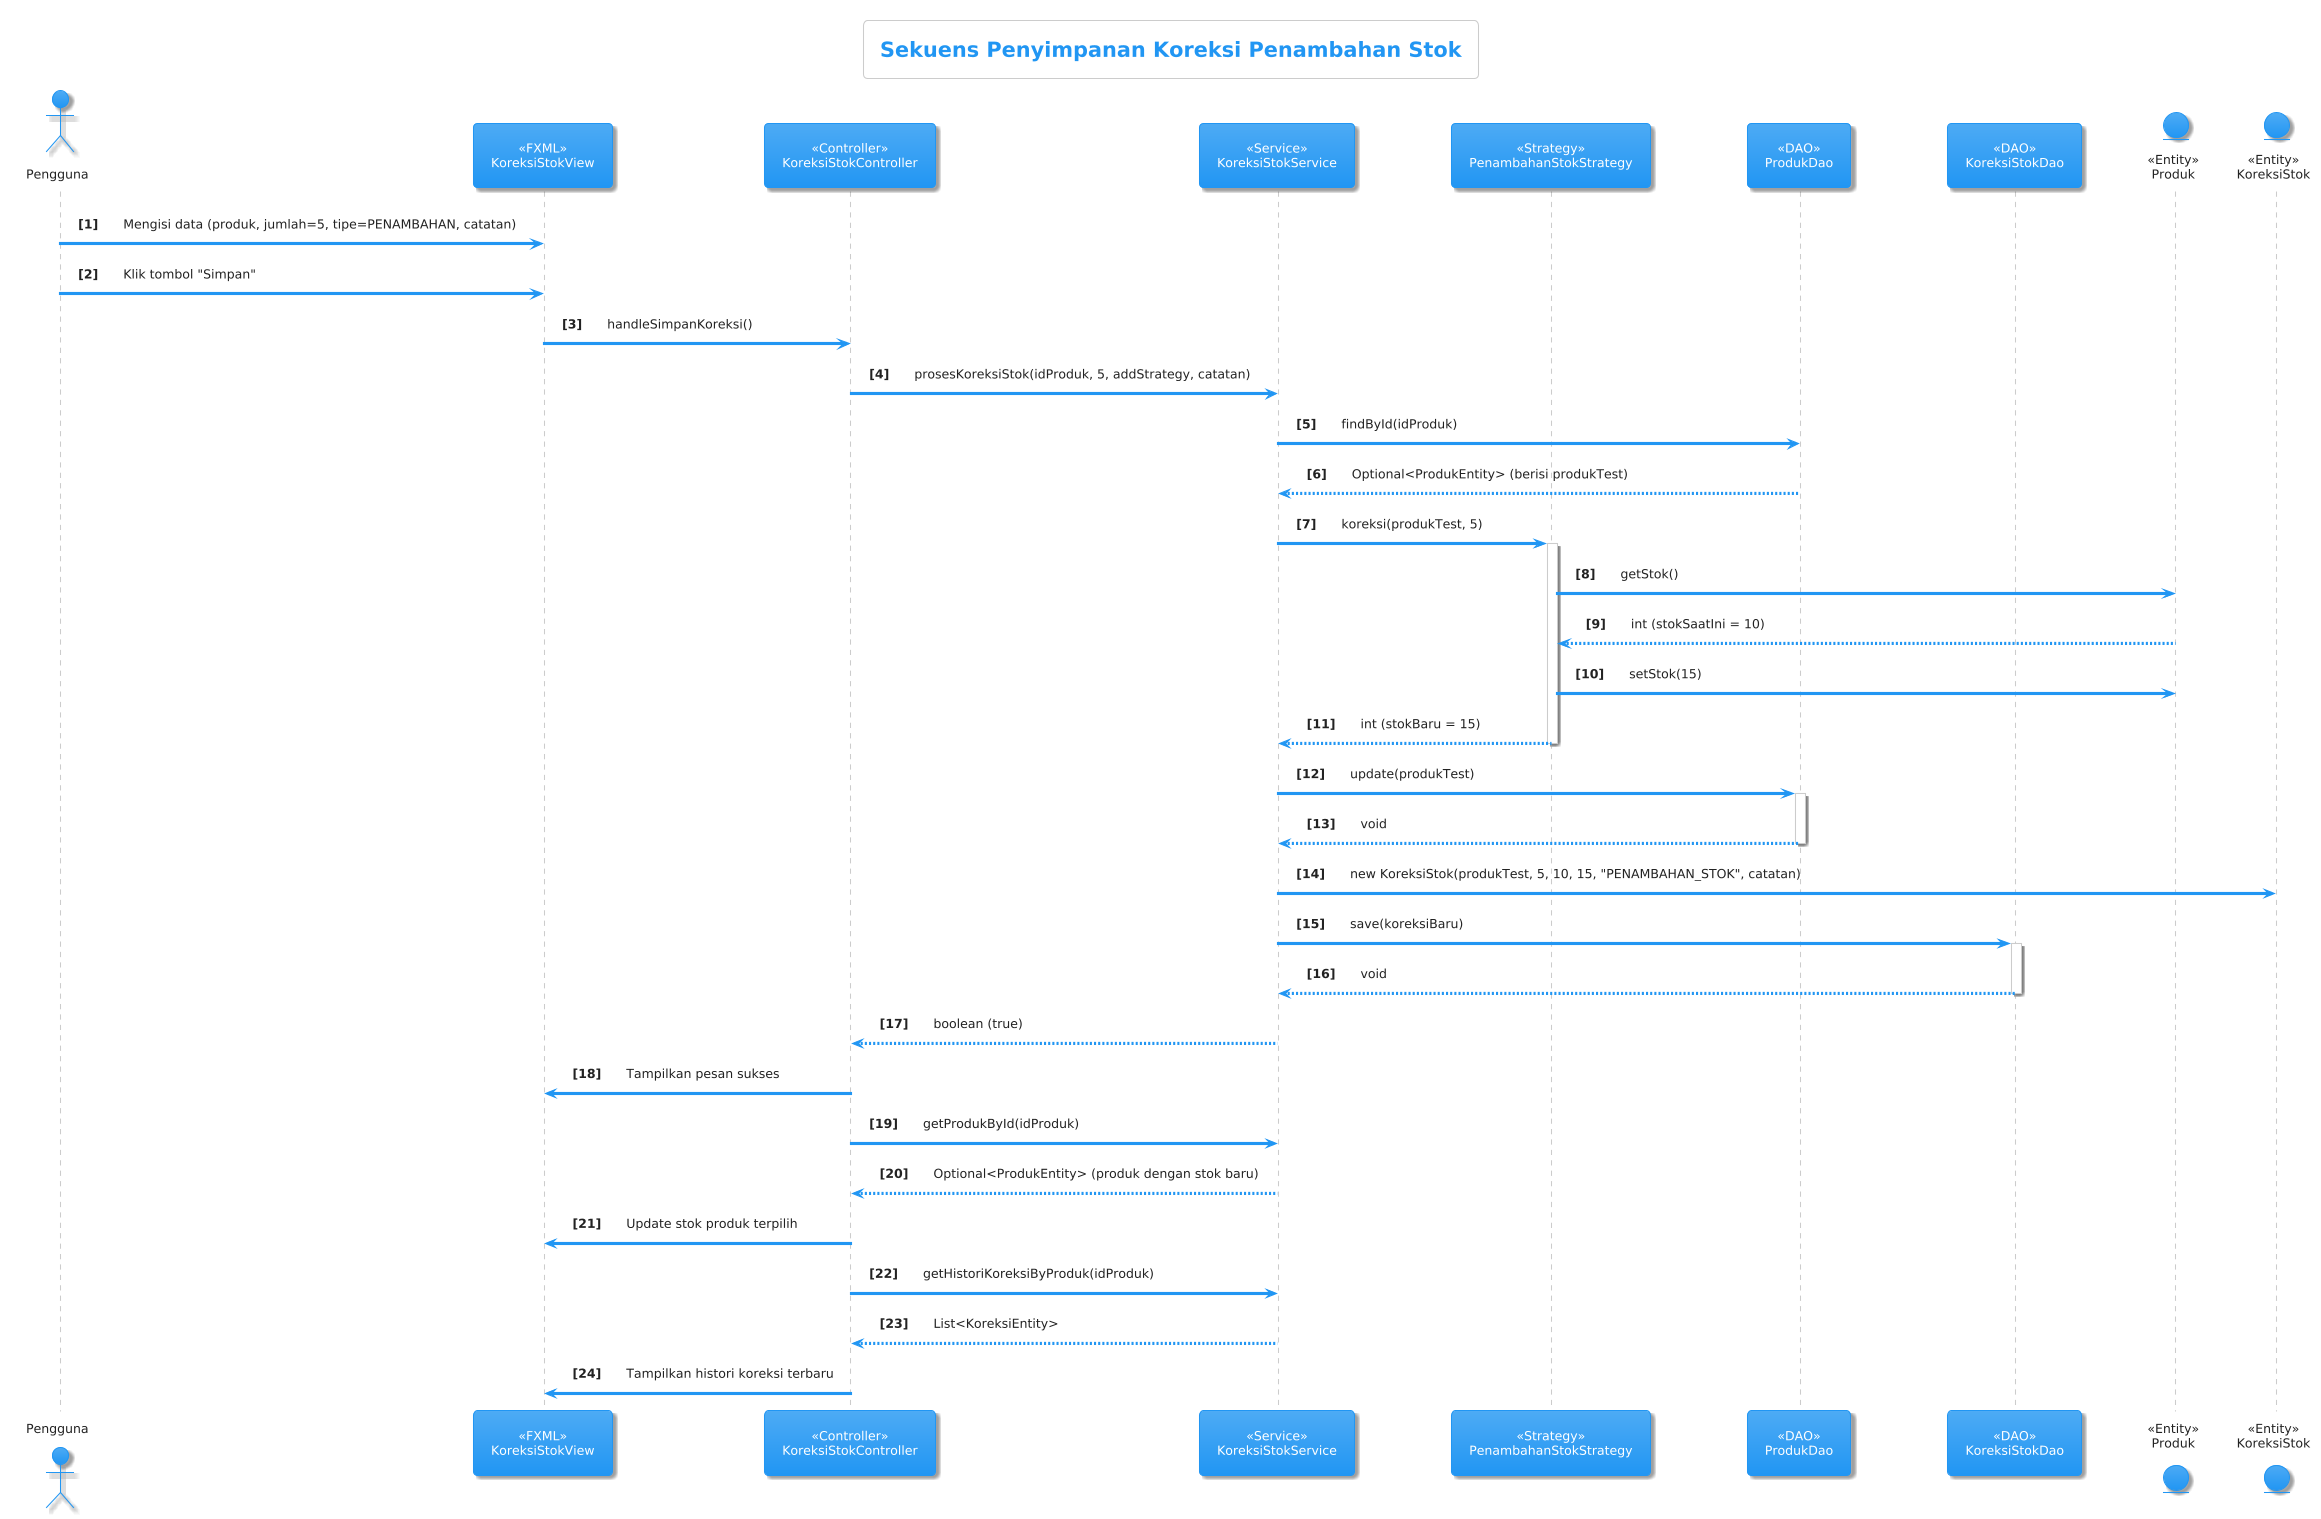

The diagram above was rendered by PlantUML. Its source (embedded in the PNG):
@startuml
!theme materia

title Sekuens Penyimpanan Koreksi Penambahan Stok

actor Pengguna as User

participant "<<FXML>>\nKoreksiStokView" as View
participant "<<Controller>>\nKoreksiStokController" as Controller
participant "<<Service>>\nKoreksiStokService" as Service
participant "<<Strategy>>\nPenambahanStokStrategy" as AddStrategy
participant "<<DAO>>\nProdukDao" as ProdukDao
participant "<<DAO>>\nKoreksiStokDao" as KoreksiDao
entity "<<Entity>>\nProduk" as ProdukEntity
entity "<<Entity>>\nKoreksiStok" as KoreksiEntity

autonumber "<b>[0]"

User -> View : Mengisi data (produk, jumlah=5, tipe=PENAMBAHAN, catatan)
User -> View : Klik tombol "Simpan"

View -> Controller : handleSimpanKoreksi()
Controller -> Service : prosesKoreksiStok(idProduk, 5, addStrategy, catatan)
Service -> ProdukDao : findById(idProduk)
ProdukDao --> Service : Optional<ProdukEntity> (berisi produkTest)

Service -> AddStrategy : koreksi(produkTest, 5)
activate AddStrategy
  AddStrategy -> ProdukEntity : getStok()
  ProdukEntity --> AddStrategy : int (stokSaatIni = 10)
  AddStrategy -> ProdukEntity : setStok(15)
  AddStrategy --> Service : int (stokBaru = 15)
deactivate AddStrategy

Service -> ProdukDao : update(produkTest)
activate ProdukDao
  ProdukDao --> Service : void
deactivate ProdukDao

Service -> KoreksiEntity : new KoreksiStok(produkTest, 5, 10, 15, "PENAMBAHAN_STOK", catatan)
Service -> KoreksiDao : save(koreksiBaru)
activate KoreksiDao
  KoreksiDao --> Service : void
deactivate KoreksiDao

Service --> Controller : boolean (true)
Controller -> View : Tampilkan pesan sukses
Controller -> Service : getProdukById(idProduk)
Service --> Controller : Optional<ProdukEntity> (produk dengan stok baru)
Controller -> View : Update stok produk terpilih
Controller -> Service : getHistoriKoreksiByProduk(idProduk)
Service --> Controller : List<KoreksiEntity>
Controller -> View : Tampilkan histori koreksi terbaru
@enduml